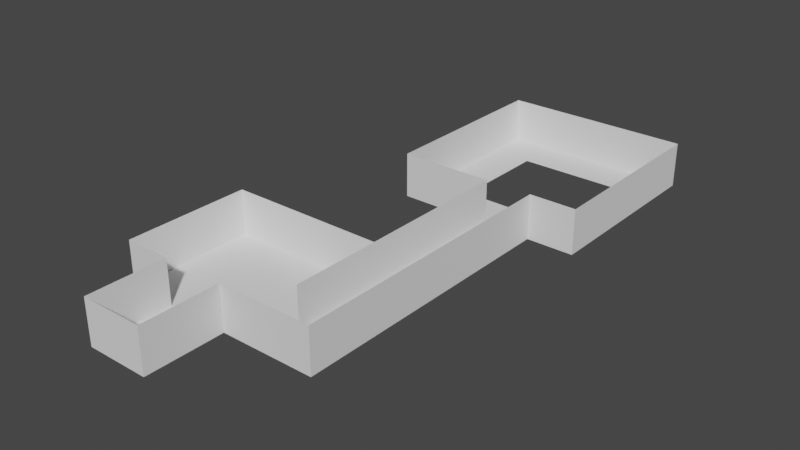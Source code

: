 # Source: second_floor.blend  (saved by Blender 2.82.7; exported with 4.5.12 LTS)
import bpy
from mathutils import Matrix  # noqa: F401  (used for matrix-valued properties, if any)

bpy.ops.wm.read_factory_settings(use_empty=True)
scene = bpy.context.scene
scene.name = 'Scene'

# ---- collections
col_collection = bpy.data.collections.new('Collection'); scene.collection.children.link(col_collection)

# ---- world
world_world = bpy.data.worlds.new('World'); scene.world = world_world
world_world.use_nodes = True; world_world.node_tree.nodes.clear()
_N = world_world.node_tree.nodes; _L = world_world.node_tree.links
n0 = _N.new('ShaderNodeOutputWorld'); n0.name = 'World Output'; n0.location = (300, 300)
n1 = _N.new('ShaderNodeBackground'); n1.name = 'Background'; n1.location = (10, 300)
n1.inputs[0].default_value = (0.05088, 0.05088, 0.05088, 1.0)
_L.new(n1.outputs[0], n0.inputs[0])
n0.is_active_output = True
world_world.color = (0.05088, 0.05088, 0.05088)
world_world.use_sun_shadow = False
world_world.sun_shadow_jitter_overblur = 0.0

# ---- meshes
me_plane = bpy.data.meshes.new('Plane')
me_plane.from_pydata([(-1.0, -1.0, 0.0), (1.0, -1.0, 0.0), (-1.0, 1.0, 0.0), (1.0, 1.0, 0.0)], [], [(0, 1, 3, 2)])
_uv = me_plane.uv_layers.new(name='UVMap')
_uv.uv.foreach_set('vector', [0.0, 0.0, 1.0, 0.0, 1.0, 1.0, 0.0, 1.0])
me_plane.use_remesh_fix_poles = True
me_plane.use_remesh_preserve_attributes = False
me_plane.use_mirror_vertex_groups = False
me_plane.update()
me_plane_002 = bpy.data.meshes.new('Plane.002')
me_plane_002.from_pydata([(-1.0, -1.0, 0.0), (1.0, -1.0, 0.0), (-1.0, 1.0, 0.0), (1.0, 1.0, 0.0)], [], [(0, 1, 3, 2)])
_uv = me_plane_002.uv_layers.new(name='UVMap')
_uv.uv.foreach_set('vector', [0.0, 0.0, 1.0, 0.0, 1.0, 1.0, 0.0, 1.0])
me_plane_002.use_remesh_fix_poles = True
me_plane_002.use_remesh_preserve_attributes = False
me_plane_002.use_mirror_vertex_groups = False
me_plane_002.update()
me_plane_003 = bpy.data.meshes.new('Plane.003')
me_plane_003.from_pydata([(-1.0, -1.0, 0.0), (1.0, -1.0, 0.0), (-1.0, 1.0, 0.0), (1.0, 1.0, 0.0)], [], [(0, 1, 3, 2)])
_uv = me_plane_003.uv_layers.new(name='UVMap')
_uv.uv.foreach_set('vector', [0.0, 0.0, 1.0, 0.0, 1.0, 1.0, 0.0, 1.0])
me_plane_003.use_remesh_fix_poles = True
me_plane_003.use_remesh_preserve_attributes = False
me_plane_003.use_mirror_vertex_groups = False
me_plane_003.update()
me_plane_004 = bpy.data.meshes.new('Plane.004')
me_plane_004.from_pydata([(-1.0, -1.0, 0.0), (1.0, -1.0, 0.0), (-1.0, 1.0, 0.0), (1.0, 1.0, 0.0)], [], [(0, 1, 3, 2)])
_uv = me_plane_004.uv_layers.new(name='UVMap')
_uv.uv.foreach_set('vector', [0.0, 0.0, 1.0, 0.0, 1.0, 1.0, 0.0, 1.0])
me_plane_004.use_remesh_fix_poles = True
me_plane_004.use_remesh_preserve_attributes = False
me_plane_004.use_mirror_vertex_groups = False
me_plane_004.update()
me_plane_005 = bpy.data.meshes.new('Plane.005')
me_plane_005.from_pydata([(-1.0, -1.0, 0.0), (1.0, -1.0, 0.0), (-1.0, 1.0, 0.0), (1.0, 1.0, 0.0)], [], [(0, 1, 3, 2)])
_uv = me_plane_005.uv_layers.new(name='UVMap')
_uv.uv.foreach_set('vector', [0.0, 0.0, 1.0, 0.0, 1.0, 1.0, 0.0, 1.0])
me_plane_005.use_remesh_fix_poles = True
me_plane_005.use_remesh_preserve_attributes = False
me_plane_005.use_mirror_vertex_groups = False
me_plane_005.update()
me_plane_006 = bpy.data.meshes.new('Plane.006')
me_plane_006.from_pydata([(-1.0, -1.0, 0.0), (1.0, -1.0, 0.0), (-1.0, 1.0, 0.0), (1.0, 1.0, 0.0)], [], [(0, 1, 3, 2)])
_uv = me_plane_006.uv_layers.new(name='UVMap')
_uv.uv.foreach_set('vector', [0.0, 0.0, 1.0, 0.0, 1.0, 1.0, 0.0, 1.0])
me_plane_006.use_remesh_fix_poles = True
me_plane_006.use_remesh_preserve_attributes = False
me_plane_006.use_mirror_vertex_groups = False
me_plane_006.update()
me_plane_007 = bpy.data.meshes.new('Plane.007')
me_plane_007.from_pydata([(-1.0, -1.0, 0.0), (1.0, -1.0, 0.0), (-1.0, 1.0, 0.0), (1.0, 1.0, 0.0)], [], [(0, 1, 3, 2)])
_uv = me_plane_007.uv_layers.new(name='UVMap')
_uv.uv.foreach_set('vector', [0.0, 0.0, 1.0, 0.0, 1.0, 1.0, 0.0, 1.0])
me_plane_007.use_remesh_fix_poles = True
me_plane_007.use_remesh_preserve_attributes = False
me_plane_007.use_mirror_vertex_groups = False
me_plane_007.update()
me_plane_008 = bpy.data.meshes.new('Plane.008')
me_plane_008.from_pydata([(-1.0, -1.0, 0.0), (1.0, -1.0, 0.0), (-1.0, 1.0, 0.0), (1.0, 1.0, 0.0), (0.5476, -0.5476, 1.192e-07), (-0.5476, -0.5476, 7.451e-09), (0.5476, 0.5476, 7.451e-09), (-0.5476, 0.5476, 1.192e-07)], [], [(0, 1, 3, 6, 4, 5), (5, 7, 6, 3, 2, 0)])
_uv = me_plane_008.uv_layers.new(name='UVMap')
_uv.uv.foreach_set('vector', [0.0, 0.0, 1.0, 0.0, 1.0, 1.0, 0.7738, 0.7738, 0.7738, 0.2262, 0.2262, 0.2262, 0.2262, 0.2262, 0.2262, 0.7738, 0.7738, 0.7738, 1.0, 1.0, 0.0, 1.0, 0.0, 0.0])
me_plane_008.use_remesh_fix_poles = True
me_plane_008.use_remesh_preserve_attributes = False
me_plane_008.use_mirror_vertex_groups = False
me_plane_008.update()
me_plane_009 = bpy.data.meshes.new('Plane.009')
me_plane_009.from_pydata([(-1.0, -1.0, 0.0), (1.0, -1.0, 0.0), (-1.0, 1.0, 0.0), (1.0, 1.0, 0.0)], [], [(0, 1, 3, 2)])
_uv = me_plane_009.uv_layers.new(name='UVMap')
_uv.uv.foreach_set('vector', [0.0, 0.0, 1.0, 0.0, 1.0, 1.0, 0.0, 1.0])
me_plane_009.use_remesh_fix_poles = True
me_plane_009.use_remesh_preserve_attributes = False
me_plane_009.use_mirror_vertex_groups = False
me_plane_009.update()
me_plane_010 = bpy.data.meshes.new('Plane.010')
me_plane_010.from_pydata([(-1.0, -1.0, 0.0), (1.0, -1.0, 0.0), (-1.0, 1.0, 0.0), (1.0, 1.0, 0.0)], [], [(0, 1, 3, 2)])
_uv = me_plane_010.uv_layers.new(name='UVMap')
_uv.uv.foreach_set('vector', [0.0, 0.0, 1.0, 0.0, 1.0, 1.0, 0.0, 1.0])
me_plane_010.use_remesh_fix_poles = True
me_plane_010.use_remesh_preserve_attributes = False
me_plane_010.use_mirror_vertex_groups = False
me_plane_010.update()
me_plane_011 = bpy.data.meshes.new('Plane.011')
me_plane_011.from_pydata([(-1.0, -1.0, 0.0), (1.0, -1.0, 0.0), (-1.0, 1.0, 0.0), (1.0, 1.0, 0.0)], [], [(0, 1, 3, 2)])
_uv = me_plane_011.uv_layers.new(name='UVMap')
_uv.uv.foreach_set('vector', [0.0, 0.0, 1.0, 0.0, 1.0, 1.0, 0.0, 1.0])
me_plane_011.use_remesh_fix_poles = True
me_plane_011.use_remesh_preserve_attributes = False
me_plane_011.use_mirror_vertex_groups = False
me_plane_011.update()
me_plane_012 = bpy.data.meshes.new('Plane.012')
me_plane_012.from_pydata([(-1.0, -1.0, 0.0), (1.0, -1.0, 0.0), (-1.0, 1.0, 0.0), (1.0, 1.0, 0.0)], [], [(0, 1, 3, 2)])
_uv = me_plane_012.uv_layers.new(name='UVMap')
_uv.uv.foreach_set('vector', [0.0, 0.0, 1.0, 0.0, 1.0, 1.0, 0.0, 1.0])
me_plane_012.use_remesh_fix_poles = True
me_plane_012.use_remesh_preserve_attributes = False
me_plane_012.use_mirror_vertex_groups = False
me_plane_012.update()
me_plane_001 = bpy.data.meshes.new('Plane.001')
me_plane_001.from_pydata([(-1.0, -1.0, 0.0), (1.0, -1.0, 0.0), (-1.0, 1.0, 0.0), (1.0, 1.0, 0.0)], [], [(0, 1, 3, 2)])
_uv = me_plane_001.uv_layers.new(name='UVMap')
_uv.uv.foreach_set('vector', [0.0, 0.0, 1.0, 0.0, 1.0, 1.0, 0.0, 1.0])
me_plane_001.use_remesh_fix_poles = True
me_plane_001.use_remesh_preserve_attributes = False
me_plane_001.use_mirror_vertex_groups = False
me_plane_001.update()
me_plane_013 = bpy.data.meshes.new('Plane.013')
me_plane_013.from_pydata([(-1.0, -1.0, 0.0), (1.0, -1.0, 0.0), (-1.0, 1.0, 0.0), (1.0, 1.0, 0.0)], [], [(0, 1, 3, 2)])
_uv = me_plane_013.uv_layers.new(name='UVMap')
_uv.uv.foreach_set('vector', [0.0, 0.0, 1.0, 0.0, 1.0, 1.0, 0.0, 1.0])
me_plane_013.use_remesh_fix_poles = True
me_plane_013.use_remesh_preserve_attributes = False
me_plane_013.use_mirror_vertex_groups = False
me_plane_013.update()
me_plane_014 = bpy.data.meshes.new('Plane.014')
me_plane_014.from_pydata([(-1.0, -1.0, 0.0), (1.0, -1.0, 0.0), (-1.0, 1.0, 0.0), (1.0, 1.0, 0.0)], [], [(0, 1, 3, 2)])
_uv = me_plane_014.uv_layers.new(name='UVMap')
_uv.uv.foreach_set('vector', [0.0, 0.0, 1.0, 0.0, 1.0, 1.0, 0.0, 1.0])
me_plane_014.use_remesh_fix_poles = True
me_plane_014.use_remesh_preserve_attributes = False
me_plane_014.use_mirror_vertex_groups = False
me_plane_014.update()
me_plane_015 = bpy.data.meshes.new('Plane.015')
me_plane_015.from_pydata([(-1.0, -1.0, 0.0), (1.0, -1.0, 0.0), (-1.0, 1.0, 0.0), (1.0, 1.0, 0.0)], [], [(0, 1, 3, 2)])
_uv = me_plane_015.uv_layers.new(name='UVMap')
_uv.uv.foreach_set('vector', [0.0, 0.0, 1.0, 0.0, 1.0, 1.0, 0.0, 1.0])
me_plane_015.use_remesh_fix_poles = True
me_plane_015.use_remesh_preserve_attributes = False
me_plane_015.use_mirror_vertex_groups = False
me_plane_015.update()
me_plane_016 = bpy.data.meshes.new('Plane.016')
me_plane_016.from_pydata([(-1.0, -1.0, 0.0), (1.0, -1.0, 0.0), (-1.0, 1.0, 0.0), (1.0, 1.0, 0.0)], [], [(0, 1, 3, 2)])
_uv = me_plane_016.uv_layers.new(name='UVMap')
_uv.uv.foreach_set('vector', [0.0, 0.0, 1.0, 0.0, 1.0, 1.0, 0.0, 1.0])
me_plane_016.use_remesh_fix_poles = True
me_plane_016.use_remesh_preserve_attributes = False
me_plane_016.use_mirror_vertex_groups = False
me_plane_016.update()
me_plane_017 = bpy.data.meshes.new('Plane.017')
me_plane_017.from_pydata([(-1.0, -1.0, 0.0), (1.0, -1.0, 0.0), (-1.0, 1.0, 0.0), (1.0, 1.0, 0.0)], [], [(0, 1, 3, 2)])
_uv = me_plane_017.uv_layers.new(name='UVMap')
_uv.uv.foreach_set('vector', [0.0, 0.0, 1.0, 0.0, 1.0, 1.0, 0.0, 1.0])
me_plane_017.use_remesh_fix_poles = True
me_plane_017.use_remesh_preserve_attributes = False
me_plane_017.use_mirror_vertex_groups = False
me_plane_017.update()
me_plane_018 = bpy.data.meshes.new('Plane.018')
me_plane_018.from_pydata([(-1.0, -1.0, 0.0), (1.0, -1.0, 0.0), (-1.0, 1.0, 0.0), (1.0, 1.0, 0.0)], [], [(0, 1, 3, 2)])
_uv = me_plane_018.uv_layers.new(name='UVMap')
_uv.uv.foreach_set('vector', [0.0, 0.0, 1.0, 0.0, 1.0, 1.0, 0.0, 1.0])
me_plane_018.use_remesh_fix_poles = True
me_plane_018.use_remesh_preserve_attributes = False
me_plane_018.use_mirror_vertex_groups = False
me_plane_018.update()
me_plane_019 = bpy.data.meshes.new('Plane.019')
me_plane_019.from_pydata([(-1.0, -1.0, 0.0), (1.0, -1.0, 0.0), (-1.0, 1.0, 0.0), (1.0, 1.0, 0.0)], [], [(0, 1, 3, 2)])
_uv = me_plane_019.uv_layers.new(name='UVMap')
_uv.uv.foreach_set('vector', [0.0, 0.0, 1.0, 0.0, 1.0, 1.0, 0.0, 1.0])
me_plane_019.use_remesh_fix_poles = True
me_plane_019.use_remesh_preserve_attributes = False
me_plane_019.use_mirror_vertex_groups = False
me_plane_019.update()

# ---- objects
ob_bedroom_floor = bpy.data.objects.new('bedroom_floor', me_plane)
ob_hallway_floor = bpy.data.objects.new('hallway_floor', me_plane_002)
ob_bedroom_wall_top = bpy.data.objects.new('bedroom_wall_top', me_plane_003)
ob_bedroom_wall_left = bpy.data.objects.new('bedroom_wall_left', me_plane_004)
ob_bedroom_wall_bottomright = bpy.data.objects.new('bedroom_wall_bottomright', me_plane_005)
ob_bedroom_wall_bottomleft = bpy.data.objects.new('bedroom_wall_bottomleft', me_plane_006)
ob_bed_bottomwall = bpy.data.objects.new('bed_bottomwall', me_plane_007)
ob_stairwell_floor = bpy.data.objects.new('stairwell_floor', me_plane_008)
ob_hallway_bottomwall = bpy.data.objects.new('hallway_bottomwall', me_plane_009)
ob_hallway_wallright = bpy.data.objects.new('hallway_wallright', me_plane_010)
ob_hallway_left_wall = bpy.data.objects.new('hallway_left_wall', me_plane_011)
ob_stairwell_wall_bottomright = bpy.data.objects.new('stairwell_wall_bottomright', me_plane_012)
ob_bed_floor = bpy.data.objects.new('bed_floor', me_plane_001)
ob_stairwell_wall_bottomleft = bpy.data.objects.new('stairwell_wall_bottomleft', me_plane_013)
ob_stairwell_wall_top = bpy.data.objects.new('stairwell_wall_top', me_plane_014)
ob_stairwell_wall_left = bpy.data.objects.new('stairwell_wall_left', me_plane_015)
ob_stairwell_wall_right = bpy.data.objects.new('stairwell_wall_right', me_plane_016)
ob_doorway_wall = bpy.data.objects.new('doorway_wall', me_plane_017)
ob_bed_wall_right = bpy.data.objects.new('bed_wall_right', me_plane_018)
ob_bed_wall_left = bpy.data.objects.new('bed_wall_left', me_plane_019)

# ---- transforms, parenting, visibility, modifiers, constraints
ob_bedroom_floor.location = (0.0, 0.0, 0.0)
ob_bedroom_floor.scale = (1.75, 1.4, 1.0)
ob_bedroom_floor.lineart.crease_threshold = 0.0
ob_hallway_floor.location = (2.275, 1.75, 0.0)
ob_hallway_floor.scale = (0.525, 3.15, 1.0)
ob_hallway_floor.lineart.crease_threshold = 0.0
ob_bedroom_wall_top.location = (0.0, 1.4, 0.5)
ob_bedroom_wall_top.rotation_euler = (1.571, 0.0, 0.0)
ob_bedroom_wall_top.scale = (1.75, 0.5, 1.0)
ob_bedroom_wall_top.lineart.crease_threshold = 0.0
ob_bedroom_wall_left.location = (-1.75, 0.0, 0.5)
ob_bedroom_wall_left.rotation_euler = (0.0, 1.571, 0.0)
ob_bedroom_wall_left.scale = (0.5, 1.4, 1.0)
ob_bedroom_wall_left.lineart.crease_threshold = 0.0
ob_bedroom_wall_bottomright.location = (1.225, -1.4, 0.5)
ob_bedroom_wall_bottomright.rotation_euler = (1.571, 0.0, 0.0)
ob_bedroom_wall_bottomright.scale = (0.525, 0.5, 1.0)
ob_bedroom_wall_bottomright.lineart.crease_threshold = 0.0
ob_bedroom_wall_bottomleft.location = (-1.225, -1.4, 0.5)
ob_bedroom_wall_bottomleft.rotation_euler = (1.571, 0.0, 0.0)
ob_bedroom_wall_bottomleft.scale = (0.525, 0.5, 1.0)
ob_bedroom_wall_bottomleft.lineart.crease_threshold = 0.0
ob_bed_bottomwall.location = (0.0, -3.15, 0.5)
ob_bed_bottomwall.rotation_euler = (1.571, 0.0, 0.0)
ob_bed_bottomwall.scale = (0.7, 0.5, 1.0)
ob_bed_bottomwall.lineart.crease_threshold = 0.0
ob_stairwell_floor.location = (1.75, 7.0, 0.0)
ob_stairwell_floor.scale = (2.1, 2.1, 1.0)
ob_stairwell_floor.lineart.crease_threshold = 0.0
ob_hallway_bottomwall.location = (2.275, -1.4, 0.5)
ob_hallway_bottomwall.rotation_euler = (1.571, 0.0, 0.0)
ob_hallway_bottomwall.scale = (0.525, 0.5, 1.0)
ob_hallway_bottomwall.lineart.crease_threshold = 0.0
ob_hallway_wallright.location = (2.8, 1.75, 0.5)
ob_hallway_wallright.rotation_euler = (0.0, 1.571, 0.0)
ob_hallway_wallright.scale = (0.5, 3.15, 1.0)
ob_hallway_wallright.lineart.crease_threshold = 0.0
ob_hallway_left_wall.location = (1.75, 3.15, 0.5)
ob_hallway_left_wall.rotation_euler = (0.0, 1.571, 0.0)
ob_hallway_left_wall.scale = (0.5, 1.75, 1.0)
ob_hallway_left_wall.lineart.crease_threshold = 0.0
ob_stairwell_wall_bottomright.location = (3.325, 4.9, 0.5)
ob_stairwell_wall_bottomright.rotation_euler = (1.571, 0.0, 0.0)
ob_stairwell_wall_bottomright.scale = (0.525, 0.5, 1.0)
ob_stairwell_wall_bottomright.lineart.crease_threshold = 0.0
ob_bed_floor.location = (0.0, -2.275, 0.0)
ob_bed_floor.scale = (0.7, 0.875, 1.0)
ob_bed_floor.lineart.crease_threshold = 0.0
ob_stairwell_wall_bottomleft.location = (0.7, 4.9, 0.5)
ob_stairwell_wall_bottomleft.rotation_euler = (1.571, 0.0, 0.0)
ob_stairwell_wall_bottomleft.scale = (1.05, 0.5, 1.0)
ob_stairwell_wall_bottomleft.lineart.crease_threshold = 0.0
ob_stairwell_wall_top.location = (1.75, 9.1, 0.5)
ob_stairwell_wall_top.rotation_euler = (1.571, 0.0, 0.0)
ob_stairwell_wall_top.scale = (2.1, 0.5, 1.0)
ob_stairwell_wall_top.lineart.crease_threshold = 0.0
ob_stairwell_wall_left.location = (-0.35, 7.0, 0.5)
ob_stairwell_wall_left.rotation_euler = (1.571, 0.0, 1.571)
ob_stairwell_wall_left.scale = (2.1, 0.5, 1.0)
ob_stairwell_wall_left.lineart.crease_threshold = 0.0
ob_stairwell_wall_right.location = (3.85, 7.0, 0.5)
ob_stairwell_wall_right.rotation_euler = (1.571, 0.0, 1.571)
ob_stairwell_wall_right.scale = (2.1, 0.5, 1.0)
ob_stairwell_wall_right.lineart.crease_threshold = 0.0
ob_doorway_wall.location = (1.75, 0.4, 0.5)
ob_doorway_wall.rotation_euler = (0.0, 1.571, 0.0)
ob_doorway_wall.scale = (0.5, 1.0, 1.0)
ob_doorway_wall.lineart.crease_threshold = 0.0
ob_bed_wall_right.location = (0.7, -2.275, 0.5)
ob_bed_wall_right.rotation_euler = (0.0, 1.571, 0.0)
ob_bed_wall_right.scale = (0.5, 0.875, 1.0)
ob_bed_wall_right.lineart.crease_threshold = 0.0
ob_bed_wall_left.location = (-0.7, -2.275, 0.5)
ob_bed_wall_left.rotation_euler = (0.0, 1.571, 0.0)
ob_bed_wall_left.scale = (0.5, 0.875, 1.0)
ob_bed_wall_left.lineart.crease_threshold = 0.0

# ---- collection membership
col_collection.objects.link(ob_bedroom_floor)
col_collection.objects.link(ob_hallway_floor)
col_collection.objects.link(ob_bedroom_wall_top)
col_collection.objects.link(ob_bedroom_wall_left)
col_collection.objects.link(ob_bedroom_wall_bottomright)
col_collection.objects.link(ob_bedroom_wall_bottomleft)
col_collection.objects.link(ob_bed_bottomwall)
col_collection.objects.link(ob_stairwell_floor)
col_collection.objects.link(ob_hallway_bottomwall)
col_collection.objects.link(ob_hallway_wallright)
col_collection.objects.link(ob_hallway_left_wall)
col_collection.objects.link(ob_stairwell_wall_bottomright)
col_collection.objects.link(ob_bed_floor)
col_collection.objects.link(ob_stairwell_wall_bottomleft)
col_collection.objects.link(ob_stairwell_wall_top)
col_collection.objects.link(ob_stairwell_wall_left)
col_collection.objects.link(ob_stairwell_wall_right)
col_collection.objects.link(ob_doorway_wall)
col_collection.objects.link(ob_bed_wall_right)
col_collection.objects.link(ob_bed_wall_left)

# ---- scene / render settings (as saved in the file)
scene.frame_start = 1; scene.frame_end = 250; scene.frame_set(1)
scene.render.engine = 'BLENDER_EEVEE_NEXT'
scene.cycles.use_denoising = False
scene.cycles.samples = 128
scene.cycles.sampling_pattern = 'TABULATED_SOBOL'
scene.cycles.use_adaptive_sampling = False
scene.cycles.use_light_tree = False
scene.view_settings.view_transform = 'Filmic'
bpy.context.view_layer.update()

# ---- added for rendering (the .blend has no active camera and no usable light): camera, sun
cam_auto = bpy.data.cameras.new('AutoCamera')
cam_auto.lens = 50.0
cam_auto.sensor_width = 36.0
cam_auto.clip_end = 1000.0
ob_auto_camera = bpy.data.objects.new('AutoCamera', cam_auto)
scene.collection.objects.link(ob_auto_camera)
ob_auto_camera.location = (13.5464, -12.0207, 10.4972)
ob_auto_camera.rotation_euler = (1.09748, -7.21219e-08, 0.694738)
scene.camera = ob_auto_camera
light_auto_sun = bpy.data.lights.new('AutoSun', 'SUN')
light_auto_sun.energy = 3.0
light_auto_sun.angle = 0.0523599
ob_auto_sun = bpy.data.objects.new('AutoSun', light_auto_sun)
scene.collection.objects.link(ob_auto_sun)
ob_auto_sun.rotation_euler = (0.872665, 0.174533, 0.523599)
bpy.context.view_layer.update()
